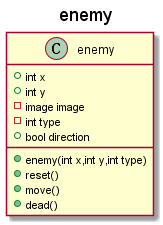

The diagram above was rendered by PlantUML. Its source (embedded in the PNG):
@startuml
title enemy

class enemy {
+ int x
+ int y
- image image
- int type 
+ bool direction 
+ enemy(int x,int y,int type)
+ reset()
+ move()
+ dead()
}

@enduml